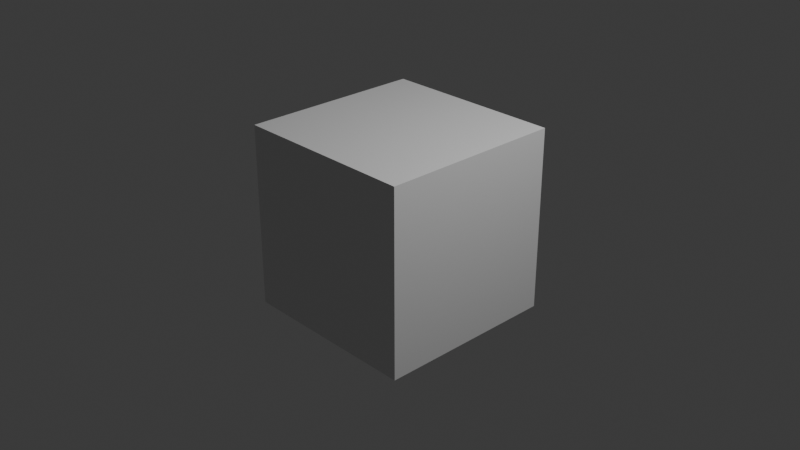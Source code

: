 # Source: PF_ValenzuelaParra.blend  (saved by Blender 4.5.90; exported with 4.5.12 LTS)
import bpy
from mathutils import Matrix  # noqa: F401  (used for matrix-valued properties, if any)

bpy.ops.wm.read_factory_settings(use_empty=True)
scene = bpy.context.scene
scene.name = 'Scene'

# ---- collections
col_collection = bpy.data.collections.new('Collection'); scene.collection.children.link(col_collection)

# ---- materials (node trees are filled in below, after node groups)
mat_material = bpy.data.materials.new('Material')
mat_material.alpha_threshold = 0.0
mat_material.roughness = 0.5
mat_material.line_color = (0.0, 0.0, 0.0, 1.0)

# ---- material node trees
mat_material.use_nodes = True; mat_material.node_tree.nodes.clear()
_N = mat_material.node_tree.nodes; _L = mat_material.node_tree.links
n0 = _N.new('ShaderNodeOutputMaterial'); n0.name = 'Material Output'; n0.location = (200, 100)
n1 = _N.new('ShaderNodeBsdfPrincipled'); n1.name = 'Principled BSDF'; n1.location = (-200, 100)
n1.inputs[3].default_value = 1.45
_L.new(n1.outputs[0], n0.inputs[0])
n0.is_active_output = True

# ---- world
world_world = bpy.data.worlds.new('World'); scene.world = world_world
world_world.use_nodes = True; world_world.node_tree.nodes.clear()
_N = world_world.node_tree.nodes; _L = world_world.node_tree.links
n0 = _N.new('ShaderNodeOutputWorld'); n0.name = 'World Output'; n0.location = (200, 100)
n1 = _N.new('ShaderNodeBackground'); n1.name = 'Background'; n1.location = (-200, 100)
n1.inputs[0].default_value = (0.05088, 0.05088, 0.05088, 1.0)
_L.new(n1.outputs[0], n0.inputs[0])
n0.is_active_output = True
world_world.color = (0.05088, 0.05088, 0.05088)
world_world.sun_shadow_jitter_overblur = 0.0

# ---- cameras
cam_camera = bpy.data.cameras.new('Camera')
cam_camera.clip_end = 100.0
cam_camera.ortho_scale = 7.314

# ---- lights
light_light = bpy.data.lights.new('Light', 'POINT')
light_light.energy = 1000.0
light_light.shadow_soft_size = 0.1

# ---- meshes
me_cube = bpy.data.meshes.new('Cube')
me_cube.from_pydata([(1.0, 1.0, 1.0), (1.0, 1.0, -1.0), (1.0, -1.0, 1.0), (1.0, -1.0, -1.0), (-1.0, 1.0, 1.0), (-1.0, 1.0, -1.0), (-1.0, -1.0, 1.0), (-1.0, -1.0, -1.0)], [], [(0, 4, 6, 2), (3, 2, 6, 7), (7, 6, 4, 5), (5, 1, 3, 7), (1, 0, 2, 3), (5, 4, 0, 1)])
_uv = me_cube.uv_layers.new(name='UVMap')
_uv.uv.foreach_set('vector', [0.625, 0.5, 0.875, 0.5, 0.875, 0.75, 0.625, 0.75, 0.375, 0.75, 0.625, 0.75, 0.625, 1.0, 0.375, 1.0, 0.375, 0.0, 0.625, 0.0, 0.625, 0.25, 0.375, 0.25, 0.125, 0.5, 0.375, 0.5, 0.375, 0.75, 0.125, 0.75, 0.375, 0.5, 0.625, 0.5, 0.625, 0.75, 0.375, 0.75, 0.375, 0.25, 0.625, 0.25, 0.625, 0.5, 0.375, 0.5])
me_cube.materials.append(mat_material)
me_cube.use_mirror_vertex_groups = False
me_cube.update()

# ---- objects
ob_cube = bpy.data.objects.new('Cube', me_cube)
ob_light = bpy.data.objects.new('Light', light_light)
ob_camera = bpy.data.objects.new('Camera', cam_camera)

# ---- transforms, parenting, visibility, modifiers, constraints
ob_cube.location = (0.0, 0.0, 0.0)
ob_cube.lock_rotations_4d = False
ob_cube.empty_display_type = 'ARROWS'
ob_cube.lineart.crease_threshold = 0.0
ob_light.location = (4.076, 1.005, 5.904)
ob_light.rotation_euler = (0.6503, 0.05522, 1.866)
ob_light.lock_rotations_4d = False
ob_light.empty_display_type = 'ARROWS'
ob_light.color = (0.0, 0.0, 0.0, 0.0)
ob_light.lineart.crease_threshold = 0.0
ob_camera.location = (7.359, -6.926, 4.958)
ob_camera.rotation_euler = (1.109, 0.0, 0.8149)
ob_camera.lock_rotations_4d = False
ob_camera.empty_display_type = 'ARROWS'
ob_camera.color = (0.0, 0.0, 0.0, 0.0)
ob_camera.display_type = 'WIRE'
ob_camera.lineart.crease_threshold = 0.0

# ---- collection membership
col_collection.objects.link(ob_cube)
col_collection.objects.link(ob_light)
col_collection.objects.link(ob_camera)

# ---- scene / render settings (as saved in the file)
scene.camera = ob_camera
scene.frame_start = 1; scene.frame_end = 250; scene.frame_set(1)
scene.render.engine = 'BLENDER_EEVEE_NEXT'
bpy.context.view_layer.update()
